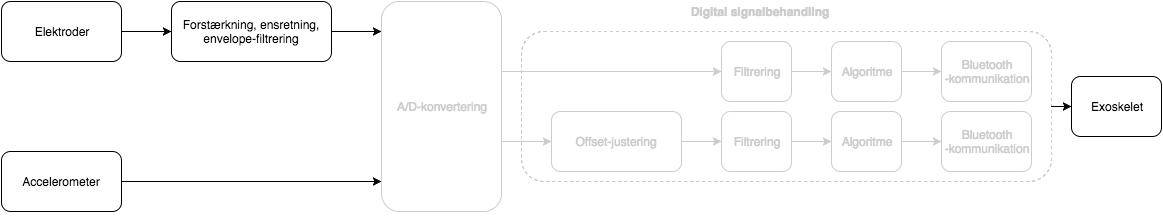

The diagram above was exported from draw.io. Its source (the exported page's mxGraphModel, read from the mxfile embedded in the PNG):
<mxGraphModel dx="951" dy="523" grid="1" gridSize="10" guides="1" tooltips="1" connect="1" arrows="1" fold="1" page="1" pageScale="1" pageWidth="1180" pageHeight="60" background="#ffffff" math="0" shadow="0">
  <root>
    <mxCell id="0" />
    <mxCell id="1" parent="0" />
    <mxCell id="626b1247dcbec2b-2" value="" style="rounded=1;whiteSpace=wrap;html=1;dashed=1;strokeColor=#CCCCCC;" vertex="1" parent="1">
      <mxGeometry x="540" y="80" width="530" height="150" as="geometry" />
    </mxCell>
    <mxCell id="4f42a351ae3f3748-1" style="edgeStyle=orthogonalEdgeStyle;rounded=0;html=1;exitX=1;exitY=0.5;jettySize=auto;orthogonalLoop=1;strokeColor=#CCCCCC;" edge="1" parent="1" source="556e3aad7766e76-17" target="2da03adbaa6b091a-7">
      <mxGeometry relative="1" as="geometry" />
    </mxCell>
    <mxCell id="556e3aad7766e76-17" value="&lt;font color=&quot;#cccccc&quot;&gt;Offset-justering&lt;/font&gt;" style="rounded=1;whiteSpace=wrap;html=1;strokeColor=#CCCCCC;fillColor=none;" vertex="1" parent="1">
      <mxGeometry x="570" y="160" width="130" height="60" as="geometry" />
    </mxCell>
    <mxCell id="4f42a351ae3f3748-11" style="edgeStyle=orthogonalEdgeStyle;rounded=0;html=1;exitX=1;exitY=0.5;jettySize=auto;orthogonalLoop=1;strokeColor=#CCCCCC;" edge="1" parent="1" source="556e3aad7766e76-10" target="4f42a351ae3f3748-4">
      <mxGeometry relative="1" as="geometry">
        <Array as="points">
          <mxPoint x="520" y="120" />
        </Array>
      </mxGeometry>
    </mxCell>
    <mxCell id="4f42a351ae3f3748-14" style="edgeStyle=orthogonalEdgeStyle;rounded=0;html=1;exitX=1;exitY=0.5;entryX=0;entryY=0.5;jettySize=auto;orthogonalLoop=1;strokeColor=#CCCCCC;" edge="1" parent="1" source="556e3aad7766e76-10" target="556e3aad7766e76-17">
      <mxGeometry relative="1" as="geometry">
        <Array as="points">
          <mxPoint x="520" y="190" />
        </Array>
      </mxGeometry>
    </mxCell>
    <mxCell id="556e3aad7766e76-10" value="&lt;font color=&quot;#cccccc&quot;&gt;A/D-konvertering&lt;/font&gt;" style="rounded=1;whiteSpace=wrap;html=1;shadow=0;strokeColor=#CCCCCC;" vertex="1" parent="1">
      <mxGeometry x="400" y="50" width="120" height="210" as="geometry" />
    </mxCell>
    <mxCell id="556e3aad7766e76-1" value="Elektroder" style="rounded=1;whiteSpace=wrap;html=1;" vertex="1" parent="1">
      <mxGeometry x="20" y="50" width="120" height="60" as="geometry" />
    </mxCell>
    <mxCell id="556e3aad7766e76-2" value="Accelerometer" style="rounded=1;whiteSpace=wrap;html=1;" vertex="1" parent="1">
      <mxGeometry x="20" y="200" width="120" height="60" as="geometry" />
    </mxCell>
    <mxCell id="556e3aad7766e76-3" value="&lt;div&gt;Forstærkning, ensretning, envelope-filtrering&lt;/div&gt;" style="rounded=1;whiteSpace=wrap;html=1;" vertex="1" parent="1">
      <mxGeometry x="190" y="50" width="160" height="60" as="geometry" />
    </mxCell>
    <mxCell id="556e3aad7766e76-4" value="" style="endArrow=classic;html=1;entryX=0;entryY=0.5;exitX=1;exitY=0.5;" edge="1" parent="1" source="556e3aad7766e76-1" target="556e3aad7766e76-3">
      <mxGeometry width="50" height="50" relative="1" as="geometry">
        <mxPoint x="20" y="100" as="sourcePoint" />
        <mxPoint x="70" y="50" as="targetPoint" />
      </mxGeometry>
    </mxCell>
    <mxCell id="556e3aad7766e76-7" style="edgeStyle=orthogonalEdgeStyle;rounded=0;html=1;exitX=1;exitY=0.5;jettySize=auto;orthogonalLoop=1;" edge="1" parent="1" source="556e3aad7766e76-3">
      <mxGeometry relative="1" as="geometry">
        <mxPoint x="400" y="80" as="targetPoint" />
      </mxGeometry>
    </mxCell>
    <mxCell id="556e3aad7766e76-13" style="edgeStyle=orthogonalEdgeStyle;rounded=0;html=1;exitX=1;exitY=0.5;entryX=0;entryY=0.857;entryPerimeter=0;jettySize=auto;orthogonalLoop=1;" edge="1" parent="1" source="556e3aad7766e76-2" target="556e3aad7766e76-10">
      <mxGeometry relative="1" as="geometry" />
    </mxCell>
    <mxCell id="556e3aad7766e76-21" style="edgeStyle=orthogonalEdgeStyle;rounded=0;html=1;exitX=0;exitY=0.5;entryX=0;entryY=0.5;jettySize=auto;orthogonalLoop=1;" edge="1" parent="1" source="556e3aad7766e76-17" target="556e3aad7766e76-17">
      <mxGeometry relative="1" as="geometry" />
    </mxCell>
    <mxCell id="626b1247dcbec2b-3" value="&lt;b&gt;&lt;font color=&quot;#cccccc&quot;&gt;Digital signalbehandling&lt;/font&gt;&lt;/b&gt;" style="text;html=1;strokeColor=none;fillColor=none;align=center;verticalAlign=middle;whiteSpace=wrap;overflow=hidden;dashed=1;" vertex="1" parent="1">
      <mxGeometry x="690" y="50" width="175" height="20" as="geometry" />
    </mxCell>
    <mxCell id="2da03adbaa6b091a-3" style="edgeStyle=orthogonalEdgeStyle;rounded=0;html=1;exitX=0.5;exitY=1;startSize=6;jettySize=auto;orthogonalLoop=1;" edge="1" parent="1">
      <mxGeometry relative="1" as="geometry">
        <mxPoint x="775" y="260" as="sourcePoint" />
        <mxPoint x="775" y="260" as="targetPoint" />
        <Array as="points" />
      </mxGeometry>
    </mxCell>
    <mxCell id="4f42a351ae3f3748-2" style="edgeStyle=orthogonalEdgeStyle;rounded=0;html=1;exitX=1;exitY=0.5;jettySize=auto;orthogonalLoop=1;strokeColor=#CCCCCC;" edge="1" parent="1" source="2da03adbaa6b091a-7" target="2da03adbaa6b091a-8">
      <mxGeometry relative="1" as="geometry" />
    </mxCell>
    <mxCell id="2da03adbaa6b091a-7" value="&lt;span&gt;&lt;font color=&quot;#cccccc&quot;&gt;Filtrering&lt;/font&gt;&lt;/span&gt;" style="rounded=1;whiteSpace=wrap;html=1;strokeColor=#CCCCCC;" vertex="1" parent="1">
      <mxGeometry x="740" y="160" width="70" height="60" as="geometry" />
    </mxCell>
    <mxCell id="4f42a351ae3f3748-3" style="edgeStyle=orthogonalEdgeStyle;rounded=0;html=1;exitX=1;exitY=0.5;entryX=0;entryY=0.5;jettySize=auto;orthogonalLoop=1;strokeColor=#CCCCCC;" edge="1" parent="1" source="2da03adbaa6b091a-8" target="2da03adbaa6b091a-9">
      <mxGeometry relative="1" as="geometry" />
    </mxCell>
    <mxCell id="2da03adbaa6b091a-8" value="&lt;span&gt;&lt;font color=&quot;#cccccc&quot;&gt;Algoritme&lt;/font&gt;&lt;/span&gt;" style="rounded=1;whiteSpace=wrap;html=1;strokeColor=#CCCCCC;" vertex="1" parent="1">
      <mxGeometry x="850" y="160" width="70" height="60" as="geometry" />
    </mxCell>
    <mxCell id="4f42a351ae3f3748-10" style="edgeStyle=orthogonalEdgeStyle;rounded=0;html=1;entryX=0;entryY=0.5;jettySize=auto;orthogonalLoop=1;strokeColor=#CCCCCC;" edge="1" parent="1" target="2da03adbaa6b091a-10">
      <mxGeometry relative="1" as="geometry">
        <mxPoint x="1070" y="155" as="sourcePoint" />
      </mxGeometry>
    </mxCell>
    <mxCell id="2da03adbaa6b091a-9" value="&lt;font color=&quot;#cccccc&quot;&gt;&lt;span&gt;Bluetooth&lt;/span&gt;&lt;br&gt;&lt;span&gt;-kommunikation&lt;/span&gt;&lt;/font&gt;" style="rounded=1;whiteSpace=wrap;html=1;strokeColor=#CCCCCC;" vertex="1" parent="1">
      <mxGeometry x="960" y="160" width="90" height="60" as="geometry" />
    </mxCell>
    <mxCell id="2da03adbaa6b091a-10" value="Exoskelet" style="rounded=1;whiteSpace=wrap;html=1;strokeColor=#000000;" vertex="1" parent="1">
      <mxGeometry x="1090" y="125" width="90" height="60" as="geometry" />
    </mxCell>
    <mxCell id="4f42a351ae3f3748-12" style="edgeStyle=orthogonalEdgeStyle;rounded=0;html=1;exitX=1;exitY=0.5;entryX=0;entryY=0.5;jettySize=auto;orthogonalLoop=1;strokeColor=#CCCCCC;" edge="1" parent="1" source="4f42a351ae3f3748-4" target="4f42a351ae3f3748-5">
      <mxGeometry relative="1" as="geometry" />
    </mxCell>
    <mxCell id="4f42a351ae3f3748-4" value="&lt;span&gt;&lt;font color=&quot;#cccccc&quot;&gt;Filtrering&lt;/font&gt;&lt;/span&gt;" style="rounded=1;whiteSpace=wrap;html=1;strokeColor=#CCCCCC;" vertex="1" parent="1">
      <mxGeometry x="740" y="90" width="70" height="60" as="geometry" />
    </mxCell>
    <mxCell id="4f42a351ae3f3748-13" style="edgeStyle=orthogonalEdgeStyle;rounded=0;html=1;exitX=1;exitY=0.5;entryX=0;entryY=0.5;jettySize=auto;orthogonalLoop=1;strokeColor=#CCCCCC;" edge="1" parent="1" source="4f42a351ae3f3748-5" target="4f42a351ae3f3748-6">
      <mxGeometry relative="1" as="geometry" />
    </mxCell>
    <mxCell id="4f42a351ae3f3748-5" value="&lt;span&gt;&lt;font color=&quot;#cccccc&quot;&gt;Algoritme&lt;/font&gt;&lt;/span&gt;" style="rounded=1;whiteSpace=wrap;html=1;strokeColor=#CCCCCC;" vertex="1" parent="1">
      <mxGeometry x="850" y="90" width="70" height="60" as="geometry" />
    </mxCell>
    <mxCell id="4f42a351ae3f3748-7" style="edgeStyle=orthogonalEdgeStyle;rounded=0;html=1;entryX=0;entryY=0.5;jettySize=auto;orthogonalLoop=1;strokeColor=#000000;" edge="1" parent="1" target="2da03adbaa6b091a-10">
      <mxGeometry relative="1" as="geometry">
        <mxPoint x="1070" y="155" as="sourcePoint" />
      </mxGeometry>
    </mxCell>
    <mxCell id="4f42a351ae3f3748-6" value="&lt;font color=&quot;#cccccc&quot;&gt;&lt;span&gt;Bluetooth&lt;/span&gt;&lt;br&gt;&lt;span&gt;-kommunikation&lt;/span&gt;&lt;/font&gt;" style="rounded=1;whiteSpace=wrap;html=1;strokeColor=#CCCCCC;" vertex="1" parent="1">
      <mxGeometry x="960" y="90" width="90" height="60" as="geometry" />
    </mxCell>
  </root>
</mxGraphModel>